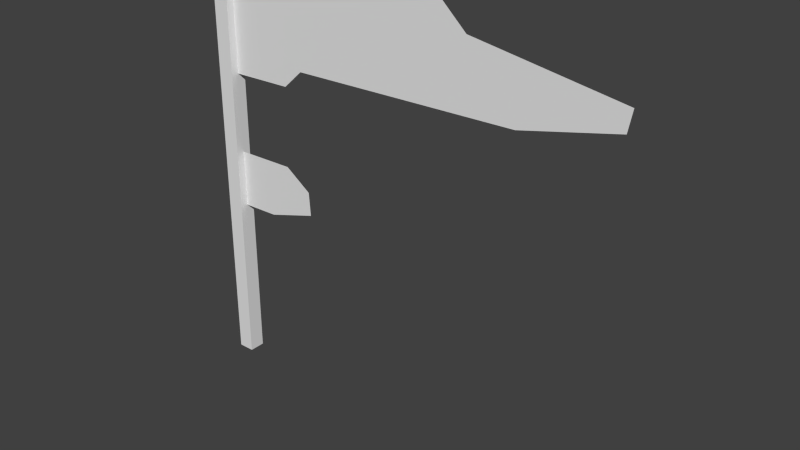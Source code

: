 # Source: flag_8.blend  (saved by Blender 2.72.0; exported with 4.5.12 LTS)
import bpy
from mathutils import Matrix  # noqa: F401  (used for matrix-valued properties, if any)

bpy.ops.wm.read_factory_settings(use_empty=True)
scene = bpy.context.scene
scene.name = 'Scene'

# ---- collections
col_collection_1 = bpy.data.collections.new('Collection 1'); scene.collection.children.link(col_collection_1)

# ---- world
world_world = bpy.data.worlds.new('World'); scene.world = world_world
world_world.color = (0.05088, 0.05088, 0.05088)
world_world.use_sun_shadow = False
world_world.sun_shadow_jitter_overblur = 0.0
world_world.cycles.sampling_method = 'MANUAL'
world_world.cycles.sample_map_resolution = 256

# ---- meshes
me_plane = bpy.data.meshes.new('Plane')
me_plane.from_pydata([(15.58, 5.611, 0.4928), (15.58, -3.238, 0.4928), (16.59, -3.238, 0.4928), (16.59, 6.045, 0.4928), (15.94, 6.107, 0.4928), (15.58, 5.611, -0.499), (15.58, -3.238, -0.499), (16.59, -3.238, -0.499), (16.59, 6.045, -0.499), (15.94, 6.107, -0.499), (20.31, 1.824, 0.0005027), (18.91, 0.5424, 0.0005028), (22.05, 0.8775, 0.0005028), (21.95, 1.402, 0.0005028), (16.58, 1.807, 0.0009258), (16.58, 0.5251, 0.0009259), (16.53, 3.587, -5.55e-07), (16.53, 5.618, -5.587e-07), (20.45, 3.618, -5.472e-07), (21.69, 4.029, -4.76e-07), (21.36, 5.618, -5.472e-07), (35.95, 4.138, -4.891e-07), (22.62, 6.163, -6.736e-07), (41.81, 4.618, -5.472e-07), (42.05, 5.087, -5.435e-07), (32.93, 5.625, -6.085e-07), (31.45, 6.126, -5.802e-07)], [], [(0, 1, 2, 3, 4), (3, 8, 9, 4), (1, 6, 7, 2), (6, 5, 9, 8, 7), (2, 7, 8, 3), (5, 6, 1, 0), (9, 5, 0, 4), (15, 14, 10, 13, 12, 11), (17, 16, 18, 19, 21, 23, 24, 25, 26, 22, 20)])
me_plane.use_remesh_preserve_volume = False
me_plane.use_remesh_preserve_attributes = False
me_plane.use_mirror_vertex_groups = False
me_plane.update()

# ---- objects
ob_plane = bpy.data.objects.new('Plane', me_plane)

# ---- transforms, parenting, visibility, modifiers, constraints
ob_plane.location = (-16.07, 0.0, 9.068)
ob_plane.rotation_euler = (1.571, -0.0, 0.0)
ob_plane.scale = (1.0, 2.768, 1.0)
ob_plane.lineart.crease_threshold = 0.0

# ---- collection membership
col_collection_1.objects.link(ob_plane)

# ---- scene / render settings (as saved in the file)
scene.frame_start = 1; scene.frame_end = 250; scene.frame_set(1)
scene.render.engine = 'BLENDER_EEVEE_NEXT'
scene.render.resolution_percentage = 50
scene.render.dither_intensity = 0.0
scene.cycles.use_denoising = False
scene.cycles.samples = 10
scene.cycles.sampling_pattern = 'TABULATED_SOBOL'
scene.cycles.light_sampling_threshold = 0.0
scene.cycles.use_adaptive_sampling = False
scene.cycles.use_light_tree = False
scene.cycles.blur_glossy = 0.0
scene.cycles.pixel_filter_type = 'GAUSSIAN'
scene.cycles.sample_clamp_indirect = 0.0
scene.view_settings.view_transform = 'Standard'
bpy.context.view_layer.update()

# ---- added for rendering (the .blend has no active camera and no usable light): camera, sun
cam_auto = bpy.data.cameras.new('AutoCamera')
cam_auto.lens = 50.0
cam_auto.sensor_width = 36.0
cam_auto.clip_end = 1000.0
ob_auto_camera = bpy.data.objects.new('AutoCamera', cam_auto)
scene.collection.objects.link(ob_auto_camera)
ob_auto_camera.location = (47.1016, -41.2209, 40.5978)
ob_auto_camera.rotation_euler = (1.09748, -7.21219e-08, 0.694738)
scene.camera = ob_auto_camera
light_auto_sun = bpy.data.lights.new('AutoSun', 'SUN')
light_auto_sun.energy = 3.0
light_auto_sun.angle = 0.0523599
ob_auto_sun = bpy.data.objects.new('AutoSun', light_auto_sun)
scene.collection.objects.link(ob_auto_sun)
ob_auto_sun.rotation_euler = (0.872665, 0.174533, 0.523599)
bpy.context.view_layer.update()
